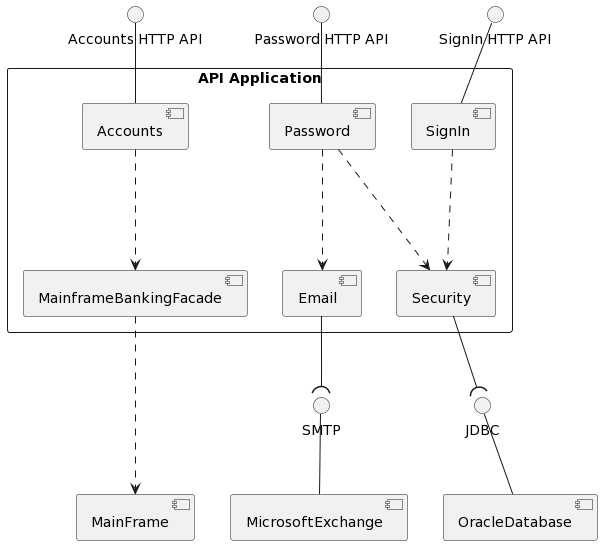

The diagram above was rendered by PlantUML. Its source (embedded in the PNG):
@startuml
' Diagram component for the C4model example

top to bottom direction

interface "SignIn HTTP API" as SignInAPI
interface "Password HTTP API" as PasswordAPI
interface "Accounts HTTP API" as AccountsAPI

interface JDBC
interface SMTP

component OracleDatabase
component MicrosoftExchange
component MainFrame


rectangle "API Application"{
component SignIn 
component Password
component Accounts

component Security
component Email
component MainframeBankingFacade
}

SignIn -up-  SignInAPI 
Password -up- PasswordAPI
Accounts -up- AccountsAPI

SignIn ..down-> Security
Password ..down-> Security
Password ..down-> Email
Accounts ..down-> MainframeBankingFacade

Security -down-( JDBC
OracleDatabase -up- JDBC


Email -down-( SMTP
MicrosoftExchange -up- SMTP

MainframeBankingFacade ..down-> MainFrame
@enduml